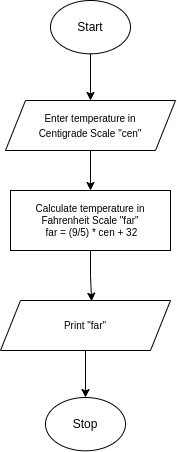

The diagram above was exported from draw.io. Its source (the exported page's mxGraphModel, read from the mxfile embedded in the PNG):
<mxGraphModel dx="2881" dy="1183" grid="1" gridSize="10" guides="1" tooltips="1" connect="1" arrows="1" fold="1" page="1" pageScale="1" pageWidth="850" pageHeight="1100" math="0" shadow="0">
  <root>
    <mxCell id="0" />
    <mxCell id="1" parent="0" />
    <mxCell id="2" style="edgeStyle=orthogonalEdgeStyle;rounded=0;orthogonalLoop=1;jettySize=auto;html=1;exitX=0.5;exitY=1;exitDx=0;exitDy=0;" edge="1" source="3" target="6" parent="1">
      <mxGeometry relative="1" as="geometry" />
    </mxCell>
    <mxCell id="3" value="" style="ellipse;whiteSpace=wrap;html=1;" vertex="1" parent="1">
      <mxGeometry x="-160" width="80" height="53.33" as="geometry" />
    </mxCell>
    <mxCell id="4" value="Start" style="text;html=1;strokeColor=none;fillColor=none;align=center;verticalAlign=middle;whiteSpace=wrap;rounded=0;" vertex="1" parent="1">
      <mxGeometry x="-150" y="11.670000000000002" width="60" height="30" as="geometry" />
    </mxCell>
    <mxCell id="5" style="edgeStyle=orthogonalEdgeStyle;rounded=0;orthogonalLoop=1;jettySize=auto;html=1;exitX=0.5;exitY=1;exitDx=0;exitDy=0;entryX=0.5;entryY=0;entryDx=0;entryDy=0;fontSize=10;" edge="1" source="6" target="9" parent="1">
      <mxGeometry relative="1" as="geometry" />
    </mxCell>
    <mxCell id="6" value="" style="shape=parallelogram;perimeter=parallelogramPerimeter;whiteSpace=wrap;html=1;fixedSize=1;" vertex="1" parent="1">
      <mxGeometry x="-205" y="100" width="170" height="50" as="geometry" />
    </mxCell>
    <mxCell id="7" value="&lt;font style=&quot;font-size: 10px&quot;&gt;Enter temperature in Centigrade Scale &quot;cen&quot;&lt;/font&gt;" style="text;html=1;strokeColor=none;fillColor=none;align=center;verticalAlign=middle;whiteSpace=wrap;rounded=0;" vertex="1" parent="1">
      <mxGeometry x="-190" y="110" width="140" height="30" as="geometry" />
    </mxCell>
    <mxCell id="8" style="edgeStyle=orthogonalEdgeStyle;rounded=0;orthogonalLoop=1;jettySize=auto;html=1;exitX=0.5;exitY=1;exitDx=0;exitDy=0;entryX=0.536;entryY=0.015;entryDx=0;entryDy=0;entryPerimeter=0;fontSize=10;" edge="1" source="9" target="11" parent="1">
      <mxGeometry relative="1" as="geometry" />
    </mxCell>
    <mxCell id="9" value="Calculate temperature in Fahrenheit Scale &quot;far&quot;&lt;br&gt;&amp;nbsp;far = (&lt;span class=&quot;pl-c1&quot;&gt;9&lt;/span&gt;/&lt;span class=&quot;pl-c1&quot;&gt;5&lt;/span&gt;) * cen + &lt;span class=&quot;pl-c1&quot;&gt;32&lt;/span&gt;" style="rounded=0;whiteSpace=wrap;html=1;fontSize=10;" vertex="1" parent="1">
      <mxGeometry x="-200" y="190" width="160" height="60" as="geometry" />
    </mxCell>
    <mxCell id="10" style="edgeStyle=orthogonalEdgeStyle;rounded=0;orthogonalLoop=1;jettySize=auto;html=1;exitX=0.5;exitY=1;exitDx=0;exitDy=0;entryX=0.5;entryY=0;entryDx=0;entryDy=0;fontSize=10;" edge="1" source="11" target="13" parent="1">
      <mxGeometry relative="1" as="geometry" />
    </mxCell>
    <mxCell id="11" value="" style="shape=parallelogram;perimeter=parallelogramPerimeter;whiteSpace=wrap;html=1;fixedSize=1;" vertex="1" parent="1">
      <mxGeometry x="-210" y="300" width="170" height="50" as="geometry" />
    </mxCell>
    <mxCell id="12" value="&lt;span style=&quot;font-size: 10px&quot;&gt;Print &quot;far&quot;&lt;/span&gt;" style="text;html=1;strokeColor=none;fillColor=none;align=center;verticalAlign=middle;whiteSpace=wrap;rounded=0;" vertex="1" parent="1">
      <mxGeometry x="-195" y="310" width="140" height="30" as="geometry" />
    </mxCell>
    <mxCell id="13" value="" style="ellipse;whiteSpace=wrap;html=1;" vertex="1" parent="1">
      <mxGeometry x="-165" y="397" width="80" height="53.33" as="geometry" />
    </mxCell>
    <mxCell id="14" value="Stop" style="text;html=1;strokeColor=none;fillColor=none;align=center;verticalAlign=middle;whiteSpace=wrap;rounded=0;" vertex="1" parent="1">
      <mxGeometry x="-155" y="408.66" width="60" height="30" as="geometry" />
    </mxCell>
  </root>
</mxGraphModel>